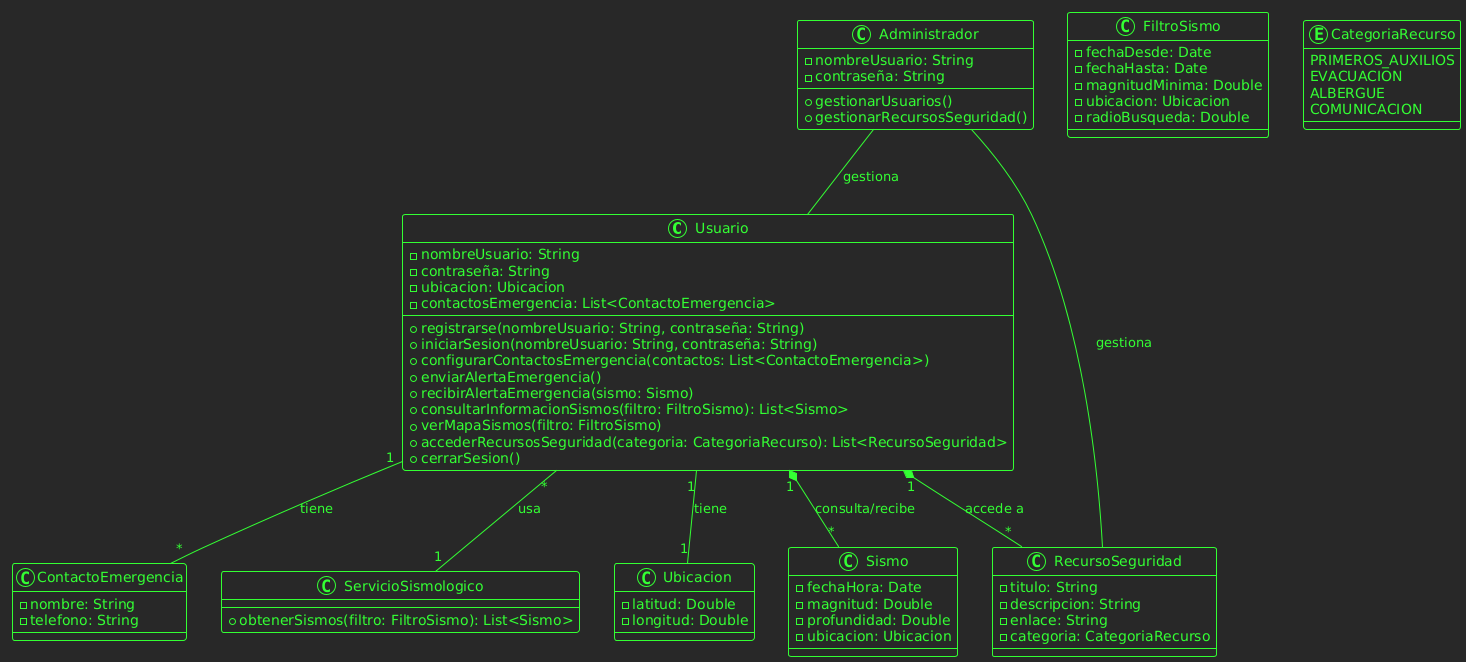

The diagram above was rendered by PlantUML. Its source (embedded in the PNG):
@startuml
!theme crt-green
class Usuario {
    - nombreUsuario: String
    - contraseña: String
    - ubicacion: Ubicacion
    - contactosEmergencia: List<ContactoEmergencia>
    + registrarse(nombreUsuario: String, contraseña: String)
    + iniciarSesion(nombreUsuario: String, contraseña: String)
    + configurarContactosEmergencia(contactos: List<ContactoEmergencia>)
    + enviarAlertaEmergencia()
    + recibirAlertaEmergencia(sismo: Sismo)
    + consultarInformacionSismos(filtro: FiltroSismo): List<Sismo>
    + verMapaSismos(filtro: FiltroSismo)
    + accederRecursosSeguridad(categoria: CategoriaRecurso): List<RecursoSeguridad>
    + cerrarSesion()
}

class ContactoEmergencia {
    - nombre: String
    - telefono: String
}

class Ubicacion {
    - latitud: Double
    - longitud: Double
}

class Sismo {
    - fechaHora: Date
    - magnitud: Double
    - profundidad: Double
    - ubicacion: Ubicacion
}

class FiltroSismo {
    - fechaDesde: Date
    - fechaHasta: Date
    - magnitudMinima: Double
    - ubicacion: Ubicacion
    - radioBusqueda: Double
}


enum CategoriaRecurso {
    PRIMEROS_AUXILIOS
    EVACUACION
    ALBERGUE
    COMUNICACION
}

class RecursoSeguridad {
    - titulo: String
    - descripcion: String
    - enlace: String
    - categoria: CategoriaRecurso
}

class ServicioSismologico {
    + obtenerSismos(filtro: FiltroSismo): List<Sismo>
}

class Administrador {
    - nombreUsuario: String
    - contraseña: String
    + gestionarUsuarios()
    + gestionarRecursosSeguridad()
}

Usuario "1" -- "*" ContactoEmergencia : tiene
Usuario "1" -- "1" Ubicacion : tiene
Usuario "*" -- "1" ServicioSismologico : usa
Usuario "1" *-- "*" Sismo : consulta/recibe
Usuario "1" *-- "*" RecursoSeguridad : accede a

Administrador -- Usuario : gestiona
Administrador -- RecursoSeguridad : gestiona
@enduml